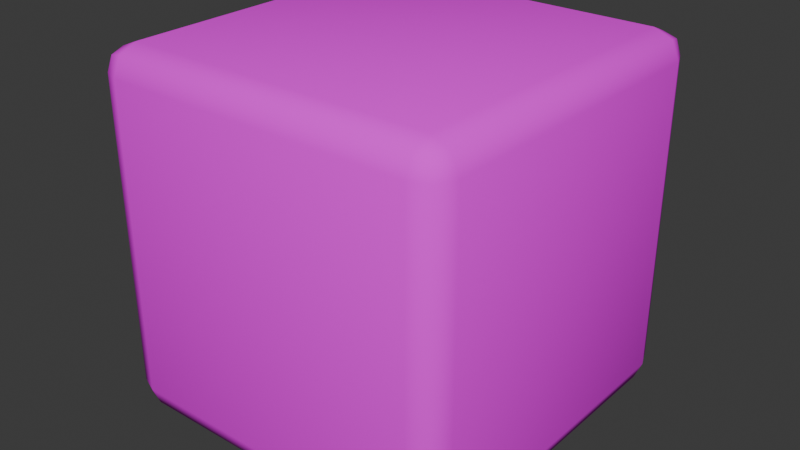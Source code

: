 # Source: dice.blend  (saved by Blender 4.2.66; exported with 4.5.12 LTS)
import bpy
from mathutils import Matrix  # noqa: F401  (used for matrix-valued properties, if any)

bpy.ops.wm.read_factory_settings(use_empty=True)
scene = bpy.context.scene
scene.name = 'Scene'

# ---- collections
col_collection = bpy.data.collections.new('Collection'); scene.collection.children.link(col_collection)

# ---- images (referenced by path relative to the original .blend; pixels are not part of the script)
import os
ASSET_DIR = os.environ.get("B2B_ASSET_DIR", "")  # directory of the original .blend (textures are referenced by path, not embedded)
HERE = os.path.dirname(os.path.abspath(__file__))  # packed textures are extracted next to this script under _unpacked/

def load_image(name, relpath, width, height, colorspace="sRGB"):
    """Load a texture the original file referenced (path relative to the .blend, or extracted next to this script)."""
    p = next((c for c in (os.path.join(HERE, relpath), os.path.join(ASSET_DIR, relpath)) if relpath and os.path.exists(c)), "")
    if p:
        img = bpy.data.images.load(p, check_existing=True)
        img.name = name
    else:  # same state as the original file: an image datablock whose file is absent (Cycles renders it pink)
        img = bpy.data.images.new(name, width, height)
        img.source = "FILE"
        img.filepath = "//" + (relpath or name)
    img.colorspace_settings.name = colorspace
    return img
img_dice_texture_png = load_image('dice_texture.png', 'dice_texture.png', 1024, 1024, 'sRGB')

# ---- materials (node trees are filled in below, after node groups)
mat_material_001 = bpy.data.materials.new('Material.001')
mat_material_001.use_transparent_shadow = False

# ---- material node trees
mat_material_001.use_nodes = True; mat_material_001.node_tree.nodes.clear()
_N = mat_material_001.node_tree.nodes; _L = mat_material_001.node_tree.links
n0 = _N.new('ShaderNodeBsdfPrincipled'); n0.name = 'Principled BSDF'; n0.location = (10, 300)
n0.inputs[2].default_value = 1.0
n0.inputs[3].default_value = 1.3
n1 = _N.new('ShaderNodeOutputMaterial'); n1.name = 'Material Output'; n1.location = (353, 324)
n2 = _N.new('ShaderNodeTexImage'); n2.name = 'Image Texture'; n2.location = (-280, 280)
n2.image = img_dice_texture_png
_L.new(n0.outputs[0], n1.inputs[0])
_L.new(n2.outputs[0], n0.inputs[0])
n1.is_active_output = True

# ---- world
world_world = bpy.data.worlds.new('World'); scene.world = world_world
world_world.use_nodes = True; world_world.node_tree.nodes.clear()
_N = world_world.node_tree.nodes; _L = world_world.node_tree.links
n0 = _N.new('ShaderNodeOutputWorld'); n0.name = 'World Output'; n0.location = (300, 300)
n1 = _N.new('ShaderNodeBackground'); n1.name = 'Background'; n1.location = (10, 300)
n1.inputs[0].default_value = (0.05088, 0.05088, 0.05088, 1.0)
_L.new(n1.outputs[0], n0.inputs[0])
n0.is_active_output = True
world_world.color = (0.05088, 0.05088, 0.05088)
world_world.use_sun_shadow = False
world_world.sun_shadow_jitter_overblur = 0.0

# ---- meshes
me_cube_001 = bpy.data.meshes.new('Cube.001')
me_cube_001.from_pydata([(-0.8547, -0.8547, -1.0), (-0.8547, -1.0, -0.8547), (-1.0, -0.8547, -0.8547), (-0.8547, -0.9574, -0.9574), (-0.9386, -0.9386, -0.9386), (-0.9574, -0.9574, -0.8547), (-0.9574, -0.8547, -0.9574), (-0.8547, -1.0, 0.8547), (-0.8547, -0.8547, 1.0), (-1.0, -0.8547, 0.8547), (-0.8547, -0.9574, 0.9574), (-0.9386, -0.9386, 0.9386), (-0.9574, -0.8547, 0.9574), (-0.9574, -0.9574, 0.8547), (-0.8547, 0.8547, -1.0), (-1.0, 0.8547, -0.8547), (-0.8547, 1.0, -0.8547), (-0.9574, 0.8547, -0.9574), (-0.9386, 0.9386, -0.9386), (-0.9574, 0.9574, -0.8547), (-0.8547, 0.9574, -0.9574), (-0.8547, 0.8547, 1.0), (-0.8547, 1.0, 0.8547), (-1.0, 0.8547, 0.8547), (-0.8547, 0.9574, 0.9574), (-0.9386, 0.9386, 0.9386), (-0.9574, 0.9574, 0.8547), (-0.9574, 0.8547, 0.9574), (0.8547, -0.8547, -1.0), (1.0, -0.8547, -0.8547), (0.8547, -1.0, -0.8547), (0.9574, -0.8547, -0.9574), (0.9386, -0.9386, -0.9386), (0.9574, -0.9574, -0.8547), (0.8547, -0.9574, -0.9574), (0.8547, -0.8547, 1.0), (0.8547, -1.0, 0.8547), (1.0, -0.8547, 0.8547), (0.8547, -0.9574, 0.9574), (0.9386, -0.9386, 0.9386), (0.9574, -0.9574, 0.8547), (0.9574, -0.8547, 0.9574), (0.8547, 0.8547, -1.0), (0.8547, 1.0, -0.8547), (1.0, 0.8547, -0.8547), (0.8547, 0.9574, -0.9574), (0.9386, 0.9386, -0.9386), (0.9574, 0.9574, -0.8547), (0.9574, 0.8547, -0.9574), (0.8547, 0.8547, 1.0), (1.0, 0.8547, 0.8547), (0.8547, 1.0, 0.8547), (0.9574, 0.8547, 0.9574), (0.9386, 0.9386, 0.9386), (0.9574, 0.9574, 0.8547), (0.8547, 0.9574, 0.9574)], [], [(30, 36, 7, 1), (44, 50, 37, 29), (49, 21, 8, 35), (2, 9, 23, 15), (16, 22, 51, 43), (0, 3, 4, 6), (1, 5, 4, 3), (2, 6, 4, 5), (7, 10, 11, 13), (8, 12, 11, 10), (9, 13, 11, 12), (14, 17, 18, 20), (15, 19, 18, 17), (16, 20, 18, 19), (21, 24, 25, 27), (22, 26, 25, 24), (23, 27, 25, 26), (28, 31, 32, 34), (29, 33, 32, 31), (30, 34, 32, 33), (35, 38, 39, 41), (36, 40, 39, 38), (37, 41, 39, 40), (42, 45, 46, 48), (43, 47, 46, 45), (44, 48, 46, 47), (49, 52, 53, 55), (50, 54, 53, 52), (51, 55, 53, 54), (14, 0, 6, 17), (17, 6, 2, 15), (1, 7, 13, 5), (5, 13, 9, 2), (8, 21, 27, 12), (12, 27, 23, 9), (22, 16, 19, 26), (26, 19, 15, 23), (42, 14, 20, 45), (45, 20, 16, 43), (21, 49, 55, 24), (24, 55, 51, 22), (50, 44, 47, 54), (54, 47, 43, 51), (28, 42, 48, 31), (31, 48, 44, 29), (49, 35, 41, 52), (52, 41, 37, 50), (36, 30, 33, 40), (40, 33, 29, 37), (0, 28, 34, 3), (3, 34, 30, 1), (35, 8, 10, 38), (38, 10, 7, 36), (14, 42, 28, 0)])
me_cube_001.polygons.foreach_set('use_smooth', [True] * 54)
_uv = me_cube_001.uv_layers.new(name='UVMap')
_uv.uv.foreach_set('vector', [0.2682, 0.7681, 0.4818, 0.7681, 0.4818, 0.9817, 0.2682, 0.9817, 0.2682, 0.5182, 0.4818, 0.5182, 0.4818, 0.7318, 0.2682, 0.7318, 0.5182, 0.5182, 0.7318, 0.5182, 0.7318, 0.7318, 0.5182, 0.7318, 0.2682, 0.01825, 0.4818, 0.01825, 0.4818, 0.2319, 0.2682, 0.2319, 0.2682, 0.2682, 0.4818, 0.2682, 0.4818, 0.4818, 0.2682, 0.4818, 0.01825, 0.7318, 0.01825, 0.75, 0.007764, 0.75, 8.659e-05, 0.7318, 0.2682, 0.9817, 0.2682, 0.9999, 0.2577, 0.9999, 0.25, 0.9817, 0.2682, 0.01825, 0.25, 0.01825, 0.25, 0.007764, 0.2682, 8.659e-05, 0.4818, 0.9817, 0.5, 0.9817, 0.5, 0.9922, 0.4818, 0.9999, 0.7318, 0.7318, 0.75, 0.7318, 0.75, 0.7423, 0.7318, 0.75, 0.4818, 0.01825, 0.4818, 8.659e-05, 0.4923, 8.659e-05, 0.5, 0.01825, 0.01825, 0.5182, 8.659e-05, 0.5182, 8.659e-05, 0.5077, 0.01825, 0.5, 0.2682, 0.2319, 0.2682, 0.25, 0.2577, 0.25, 0.25, 0.2319, 0.2682, 0.2682, 0.25, 0.2682, 0.25, 0.2577, 0.2682, 0.25, 0.7318, 0.5182, 0.7318, 0.5, 0.7423, 0.5, 0.75, 0.5182, 0.4818, 0.2682, 0.4818, 0.25, 0.4923, 0.25, 0.5, 0.2682, 0.4818, 0.2319, 0.5, 0.2319, 0.5, 0.2424, 0.4818, 0.25, 0.2319, 0.7318, 0.25, 0.7318, 0.2526, 0.75, 0.2319, 0.75, 0.2682, 0.7318, 0.2682, 0.75, 0.2526, 0.75, 0.25, 0.7318, 0.2682, 0.7681, 0.25, 0.7681, 0.2526, 0.75, 0.2682, 0.75, 0.5182, 0.7318, 0.5182, 0.75, 0.5, 0.7474, 0.5, 0.7318, 0.4818, 0.7681, 0.4818, 0.75, 0.5, 0.7474, 0.5, 0.7681, 0.4818, 0.7318, 0.5, 0.7318, 0.5, 0.7474, 0.4818, 0.75, 0.2319, 0.5182, 0.2319, 0.5, 0.25, 0.5026, 0.25, 0.5182, 0.2682, 0.4818, 0.2682, 0.5, 0.25, 0.5026, 0.25, 0.4818, 0.2682, 0.5182, 0.25, 0.5182, 0.25, 0.5026, 0.2682, 0.5, 0.5182, 0.5182, 0.5, 0.5182, 0.4974, 0.5, 0.5182, 0.5, 0.4818, 0.5182, 0.4818, 0.5, 0.4974, 0.5, 0.5, 0.5182, 0.4818, 0.4818, 0.5, 0.4818, 0.4974, 0.5, 0.4818, 0.5, 0.01825, 0.5182, 0.01825, 0.7318, 8.659e-05, 0.7318, 8.659e-05, 0.5182, 0.25, 0.2319, 0.25, 0.01825, 0.2682, 0.01825, 0.2682, 0.2319, 0.2682, 0.9817, 0.4818, 0.9817, 0.4818, 0.9999, 0.2682, 0.9999, 0.2682, 8.659e-05, 0.4818, 8.659e-05, 0.4818, 0.01825, 0.2682, 0.01825, 0.7318, 0.7318, 0.7318, 0.5182, 0.75, 0.5182, 0.75, 0.7318, 0.5, 0.01825, 0.5, 0.2319, 0.4818, 0.2319, 0.4818, 0.01825, 0.4818, 0.2682, 0.2682, 0.2682, 0.2682, 0.25, 0.4818, 0.25, 0.4818, 0.25, 0.2682, 0.25, 0.2682, 0.2319, 0.4818, 0.2319, 0.2319, 0.5182, 0.01825, 0.5182, 0.01825, 0.5, 0.2319, 0.5, 0.25, 0.4818, 0.25, 0.2682, 0.2682, 0.2682, 0.2682, 0.4818, 0.7318, 0.5182, 0.5182, 0.5182, 0.5182, 0.5, 0.7318, 0.5, 0.5, 0.2682, 0.5, 0.4818, 0.4818, 0.4818, 0.4818, 0.2682, 0.4818, 0.5182, 0.2682, 0.5182, 0.2682, 0.5, 0.4818, 0.5, 0.4818, 0.5, 0.2682, 0.5, 0.2682, 0.4818, 0.4818, 0.4818, 0.2319, 0.7318, 0.2319, 0.5182, 0.25, 0.5182, 0.25, 0.7318, 0.25, 0.7318, 0.25, 0.5182, 0.2682, 0.5182, 0.2682, 0.7318, 0.5182, 0.5182, 0.5182, 0.7318, 0.5, 0.7318, 0.5, 0.5182, 0.5, 0.5182, 0.5, 0.7318, 0.4818, 0.7318, 0.4818, 0.5182, 0.4818, 0.7681, 0.2682, 0.7681, 0.2682, 0.75, 0.4818, 0.75, 0.4818, 0.75, 0.2682, 0.75, 0.2682, 0.7318, 0.4818, 0.7318, 0.01825, 0.7318, 0.2319, 0.7318, 0.2319, 0.75, 0.01825, 0.75, 0.25, 0.9817, 0.25, 0.7681, 0.2682, 0.7681, 0.2682, 0.9817, 0.5182, 0.7318, 0.7318, 0.7318, 0.7318, 0.75, 0.5182, 0.75, 0.5, 0.7681, 0.5, 0.9817, 0.4818, 0.9817, 0.4818, 0.7681, 0.01825, 0.5182, 0.2319, 0.5182, 0.2319, 0.7318, 0.01825, 0.7318])
me_cube_001.materials.append(mat_material_001)
me_cube_001.update()

# ---- objects
ob_cube = bpy.data.objects.new('Cube', me_cube_001)

# ---- transforms, parenting, visibility, modifiers, constraints
ob_cube.location = (0.0, 0.0, 0.0)

# ---- collection membership
col_collection.objects.link(ob_cube)

# ---- scene / render settings (as saved in the file)
scene.frame_start = 1; scene.frame_end = 50; scene.frame_set(1)
scene.render.engine = 'BLENDER_EEVEE_NEXT'
scene.cycles.sampling_pattern = 'TABULATED_SOBOL'
scene.eevee.ray_tracing_options.trace_max_roughness = 0.0
bpy.context.view_layer.update()

# ---- added for rendering (the .blend has no active camera and no usable light): camera, sun
cam_auto = bpy.data.cameras.new('AutoCamera')
cam_auto.lens = 50.0
cam_auto.sensor_width = 36.0
cam_auto.clip_end = 1000.0
ob_auto_camera = bpy.data.objects.new('AutoCamera', cam_auto)
scene.collection.objects.link(ob_auto_camera)
ob_auto_camera.location = (3.20507, -3.84609, 2.56406)
ob_auto_camera.rotation_euler = (1.09748, -7.21219e-08, 0.694738)
scene.camera = ob_auto_camera
light_auto_sun = bpy.data.lights.new('AutoSun', 'SUN')
light_auto_sun.energy = 3.0
light_auto_sun.angle = 0.0523599
ob_auto_sun = bpy.data.objects.new('AutoSun', light_auto_sun)
scene.collection.objects.link(ob_auto_sun)
ob_auto_sun.rotation_euler = (0.872665, 0.174533, 0.523599)
bpy.context.view_layer.update()
